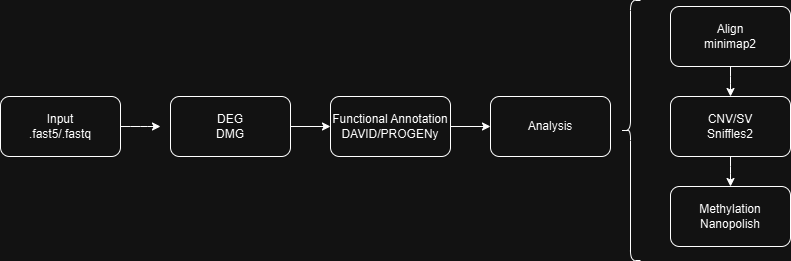

The diagram above was exported from draw.io. Its source (the exported page's mxGraphModel, read from the mxfile embedded in the PNG):
<mxGraphModel dx="906" dy="631" grid="1" gridSize="10" guides="1" tooltips="1" connect="1" arrows="1" fold="1" page="1" pageScale="1" pageWidth="827" pageHeight="1169" math="0" shadow="0">
  <root>
    <mxCell id="WIyWlLk6GJQsqaUBKTNV-0" />
    <mxCell id="WIyWlLk6GJQsqaUBKTNV-1" parent="WIyWlLk6GJQsqaUBKTNV-0" />
    <mxCell id="T_ZoQTTc3kzyoSvQndt8-2" value="" style="edgeStyle=orthogonalEdgeStyle;orthogonalLoop=1;jettySize=auto;html=1;" parent="WIyWlLk6GJQsqaUBKTNV-1" source="T_ZoQTTc3kzyoSvQndt8-0" edge="1">
      <mxGeometry relative="1" as="geometry">
        <mxPoint x="170" y="246" as="targetPoint" />
      </mxGeometry>
    </mxCell>
    <mxCell id="T_ZoQTTc3kzyoSvQndt8-0" value="Input&lt;div&gt;.fast5/.fastq&lt;/div&gt;" style="rounded=1;whiteSpace=wrap;html=1;fillColor=none;" parent="WIyWlLk6GJQsqaUBKTNV-1" vertex="1">
      <mxGeometry x="10" y="216" width="120" height="60" as="geometry" />
    </mxCell>
    <mxCell id="T_ZoQTTc3kzyoSvQndt8-3" value="" style="shape=curlyBracket;whiteSpace=wrap;html=1;rounded=1;labelPosition=left;verticalLabelPosition=middle;align=right;verticalAlign=middle;" parent="WIyWlLk6GJQsqaUBKTNV-1" vertex="1">
      <mxGeometry x="630" y="120" width="20" height="260" as="geometry" />
    </mxCell>
    <mxCell id="T_ZoQTTc3kzyoSvQndt8-6" value="" style="edgeStyle=orthogonalEdgeStyle;orthogonalLoop=1;jettySize=auto;html=1;" parent="WIyWlLk6GJQsqaUBKTNV-1" source="T_ZoQTTc3kzyoSvQndt8-4" target="T_ZoQTTc3kzyoSvQndt8-5" edge="1">
      <mxGeometry relative="1" as="geometry" />
    </mxCell>
    <mxCell id="T_ZoQTTc3kzyoSvQndt8-4" value="Align&lt;div&gt;minimap2&lt;/div&gt;" style="rounded=1;whiteSpace=wrap;html=1;fillColor=none;" parent="WIyWlLk6GJQsqaUBKTNV-1" vertex="1">
      <mxGeometry x="680" y="126" width="120" height="60" as="geometry" />
    </mxCell>
    <mxCell id="T_ZoQTTc3kzyoSvQndt8-8" value="" style="edgeStyle=orthogonalEdgeStyle;orthogonalLoop=1;jettySize=auto;html=1;" parent="WIyWlLk6GJQsqaUBKTNV-1" source="T_ZoQTTc3kzyoSvQndt8-5" target="T_ZoQTTc3kzyoSvQndt8-7" edge="1">
      <mxGeometry relative="1" as="geometry" />
    </mxCell>
    <mxCell id="T_ZoQTTc3kzyoSvQndt8-5" value="CNV/SV&lt;div&gt;Sniffles2&lt;/div&gt;" style="rounded=1;whiteSpace=wrap;html=1;fillColor=none;" parent="WIyWlLk6GJQsqaUBKTNV-1" vertex="1">
      <mxGeometry x="680" y="216" width="120" height="60" as="geometry" />
    </mxCell>
    <mxCell id="T_ZoQTTc3kzyoSvQndt8-7" value="Methylation&lt;div&gt;Nanopolish&lt;/div&gt;" style="whiteSpace=wrap;html=1;fillColor=none;rounded=1;" parent="WIyWlLk6GJQsqaUBKTNV-1" vertex="1">
      <mxGeometry x="680" y="306" width="120" height="60" as="geometry" />
    </mxCell>
    <mxCell id="T_ZoQTTc3kzyoSvQndt8-13" value="" style="edgeStyle=orthogonalEdgeStyle;orthogonalLoop=1;jettySize=auto;html=1;" parent="WIyWlLk6GJQsqaUBKTNV-1" source="T_ZoQTTc3kzyoSvQndt8-11" target="T_ZoQTTc3kzyoSvQndt8-12" edge="1">
      <mxGeometry relative="1" as="geometry" />
    </mxCell>
    <mxCell id="T_ZoQTTc3kzyoSvQndt8-11" value="DEG&lt;div&gt;DMG&lt;/div&gt;" style="rounded=1;whiteSpace=wrap;html=1;fillColor=none;" parent="WIyWlLk6GJQsqaUBKTNV-1" vertex="1">
      <mxGeometry x="180" y="216" width="120" height="60" as="geometry" />
    </mxCell>
    <mxCell id="T_ZoQTTc3kzyoSvQndt8-15" value="" style="edgeStyle=orthogonalEdgeStyle;orthogonalLoop=1;jettySize=auto;html=1;" parent="WIyWlLk6GJQsqaUBKTNV-1" source="T_ZoQTTc3kzyoSvQndt8-12" target="T_ZoQTTc3kzyoSvQndt8-14" edge="1">
      <mxGeometry relative="1" as="geometry" />
    </mxCell>
    <mxCell id="T_ZoQTTc3kzyoSvQndt8-12" value="Functional Annotation&lt;div&gt;DAVID/PROGENy&lt;/div&gt;" style="whiteSpace=wrap;html=1;fillColor=none;rounded=1;" parent="WIyWlLk6GJQsqaUBKTNV-1" vertex="1">
      <mxGeometry x="340" y="216" width="120" height="60" as="geometry" />
    </mxCell>
    <mxCell id="T_ZoQTTc3kzyoSvQndt8-14" value="Analysis" style="whiteSpace=wrap;html=1;fillColor=none;rounded=1;" parent="WIyWlLk6GJQsqaUBKTNV-1" vertex="1">
      <mxGeometry x="500" y="216" width="120" height="60" as="geometry" />
    </mxCell>
  </root>
</mxGraphModel>